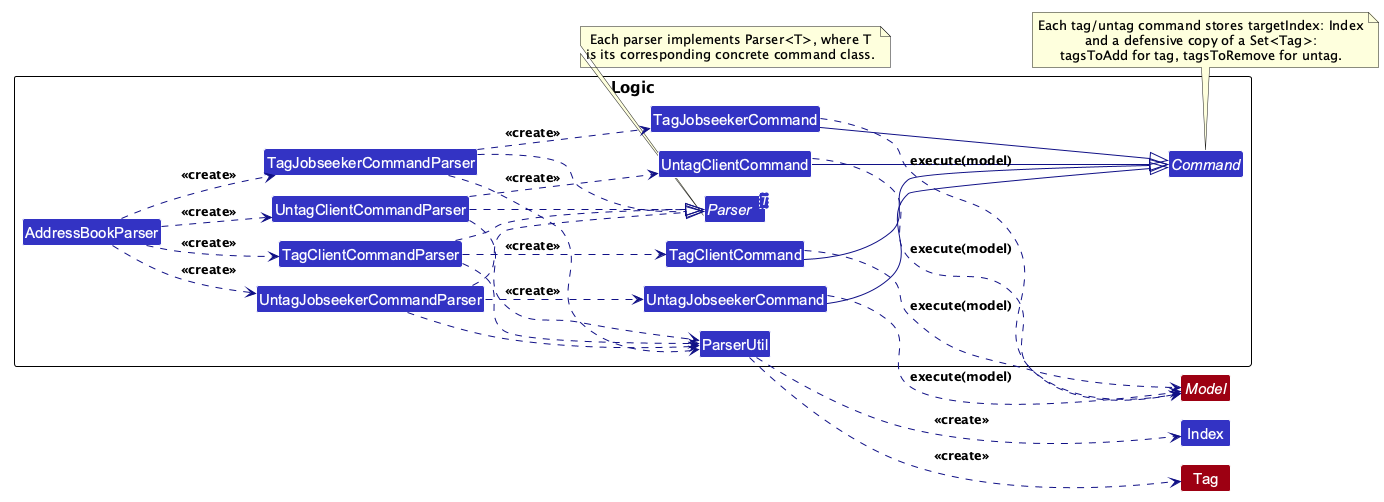

The diagram above was rendered by PlantUML. Its source (embedded in the PNG):
@startuml
!include style.puml
!pragma layout smetana
left to right direction
skinparam nodesep 45
skinparam ranksep 80
skinparam arrowColor LOGIC_COLOR_T4
skinparam classBackgroundColor LOGIC_COLOR

package "Logic" {
    abstract class Command
    interface "Parser<T>" as Parser
    class AddressBookParser
    class ParserUtil
    class TagJobseekerCommand
    class UntagJobseekerCommand
    class TagClientCommand
    class UntagClientCommand
    class TagJobseekerCommandParser
    class UntagJobseekerCommandParser
    class TagClientCommandParser
    class UntagClientCommandParser
}
interface Model MODEL_COLOR
class Tag MODEL_COLOR
class Index LOGIC_COLOR

TagJobseekerCommand --|> Command
UntagJobseekerCommand --|> Command
TagClientCommand --|> Command
UntagClientCommand --|> Command

TagJobseekerCommandParser ..|> Parser
UntagJobseekerCommandParser ..|> Parser
TagClientCommandParser ..|> Parser
UntagClientCommandParser ..|> Parser

AddressBookParser ..> TagJobseekerCommandParser : <<create>>
AddressBookParser ..> UntagJobseekerCommandParser : <<create>>
AddressBookParser ..> TagClientCommandParser : <<create>>
AddressBookParser ..> UntagClientCommandParser : <<create>>

TagJobseekerCommandParser ..> TagJobseekerCommand : <<create>>
UntagJobseekerCommandParser ..> UntagJobseekerCommand : <<create>>
TagClientCommandParser ..> TagClientCommand : <<create>>
UntagClientCommandParser ..> UntagClientCommand : <<create>>

TagJobseekerCommandParser ..> ParserUtil
UntagJobseekerCommandParser ..> ParserUtil
TagClientCommandParser ..> ParserUtil
UntagClientCommandParser ..> ParserUtil
ParserUtil ..> Index : <<create>>
ParserUtil ..> Tag : <<create>>

TagJobseekerCommand ..> Model : execute(model)
UntagJobseekerCommand ..> Model : execute(model)
TagClientCommand ..> Model : execute(model)
UntagClientCommand ..> Model : execute(model)

note bottom of Parser
  Each parser implements Parser<T>, where T
  is its corresponding concrete command class.
end note

note bottom of Command
  Each tag/untag command stores targetIndex: Index
  and a defensive copy of a Set<Tag>:
  tagsToAdd for tag, tagsToRemove for untag.
end note
@enduml